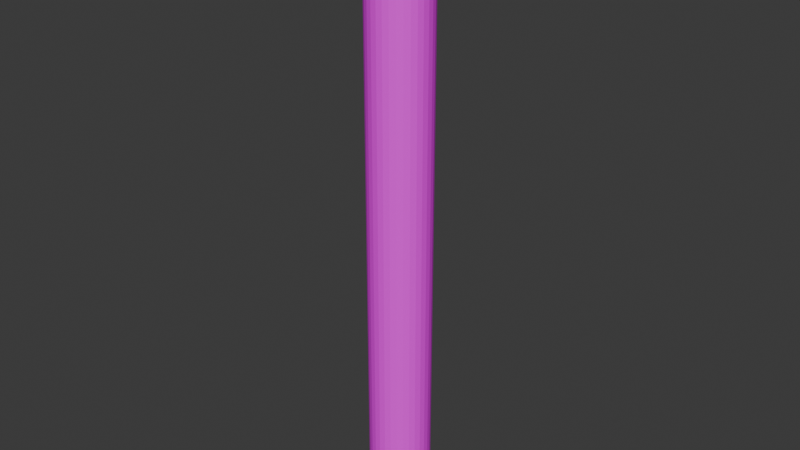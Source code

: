 # Source: kolonna.blend  (saved by Blender 4.5.90; exported with 4.5.12 LTS)
import bpy
from mathutils import Matrix  # noqa: F401  (used for matrix-valued properties, if any)

bpy.ops.wm.read_factory_settings(use_empty=True)
scene = bpy.context.scene
scene.name = 'Scene'

# ---- collections
col_collection = bpy.data.collections.new('Collection'); scene.collection.children.link(col_collection)

# ---- images (referenced by path relative to the original .blend; pixels are not part of the script)
import os
ASSET_DIR = os.environ.get("B2B_ASSET_DIR", "")  # directory of the original .blend (textures are referenced by path, not embedded)
HERE = os.path.dirname(os.path.abspath(__file__))  # packed textures are extracted next to this script under _unpacked/

def load_image(name, relpath, width, height, colorspace="sRGB"):
    """Load a texture the original file referenced (path relative to the .blend, or extracted next to this script)."""
    p = next((c for c in (os.path.join(HERE, relpath), os.path.join(ASSET_DIR, relpath)) if relpath and os.path.exists(c)), "")
    if p:
        img = bpy.data.images.load(p, check_existing=True)
        img.name = name
    else:  # same state as the original file: an image datablock whose file is absent (Cycles renders it pink)
        img = bpy.data.images.new(name, width, height)
        img.source = "FILE"
        img.filepath = "//" + (relpath or name)
    img.colorspace_settings.name = colorspace
    return img
img_kolonna = load_image('kolonna', 'kolonna.png', 1024, 1024, 'sRGB')

# ---- materials (node trees are filled in below, after node groups)
mat_material_001 = bpy.data.materials.new('Material.001')

# ---- material node trees
mat_material_001.use_nodes = True; mat_material_001.node_tree.nodes.clear()
_N = mat_material_001.node_tree.nodes; _L = mat_material_001.node_tree.links
n0 = _N.new('ShaderNodeBsdfPrincipled'); n0.name = 'Principled BSDF.001'; n0.location = (2426, 332)
n0.inputs[2].default_value = 0.7
n0.inputs[19].default_value = 1.0
n0.inputs[20].default_value = 0.0
n0.inputs[21].default_value = 1.0
n1 = _N.new('ShaderNodeOutputMaterial'); n1.name = 'Material Output.001'; n1.location = (2849, 133)
n2 = _N.new('ShaderNodeTexImage'); n2.name = 'Image Texture'; n2.location = (2056, 273)
n2.image = img_kolonna
_L.new(n0.outputs[0], n1.inputs[0])
_L.new(n2.outputs[0], n0.inputs[0])
n1.is_active_output = True

# ---- world
world_world = bpy.data.worlds.new('World'); scene.world = world_world
world_world.use_nodes = True; world_world.node_tree.nodes.clear()
_N = world_world.node_tree.nodes; _L = world_world.node_tree.links
n0 = _N.new('ShaderNodeOutputWorld'); n0.name = 'World Output'; n0.location = (200, 100)
n1 = _N.new('ShaderNodeBackground'); n1.name = 'Background'; n1.location = (-200, 100)
n1.inputs[0].default_value = (0.05088, 0.05088, 0.05088, 1.0)
_L.new(n1.outputs[0], n0.inputs[0])
n0.is_active_output = True
world_world.color = (0.05088, 0.05088, 0.05088)
world_world.sun_shadow_jitter_overblur = 0.0

# ---- meshes
me_cylinder = bpy.data.meshes.new('Cylinder')
me_cylinder.from_pydata([(0.0, 1.0, -1.0), (0.0, 1.0, 1.0), (0.1951, 0.9808, -1.0), (0.1951, 0.9808, 1.0), (0.3827, 0.9239, -1.0), (0.3827, 0.9239, 1.0), (0.5556, 0.8315, -1.0), (0.5556, 0.8315, 1.0), (0.7071, 0.7071, -1.0), (0.7071, 0.7071, 1.0), (0.8315, 0.5556, -1.0), (0.8315, 0.5556, 1.0), (0.9239, 0.3827, -1.0), (0.9239, 0.3827, 1.0), (0.9808, 0.1951, -1.0), (0.9808, 0.1951, 1.0), (1.0, 0.0, -1.0), (1.0, 0.0, 1.0), (0.9808, -0.1951, -1.0), (0.9808, -0.1951, 1.0), (0.9239, -0.3827, -1.0), (0.9239, -0.3827, 1.0), (0.8315, -0.5556, -1.0), (0.8315, -0.5556, 1.0), (0.7071, -0.7071, -1.0), (0.7071, -0.7071, 1.0), (0.5556, -0.8315, -1.0), (0.5556, -0.8315, 1.0), (0.3827, -0.9239, -1.0), (0.3827, -0.9239, 1.0), (0.1951, -0.9808, -1.0), (0.1951, -0.9808, 1.0), (0.0, -1.0, -1.0), (0.0, -1.0, 1.0), (-0.1951, -0.9808, -1.0), (-0.1951, -0.9808, 1.0), (-0.3827, -0.9239, -1.0), (-0.3827, -0.9239, 1.0), (-0.5556, -0.8315, -1.0), (-0.5556, -0.8315, 1.0), (-0.7071, -0.7071, -1.0), (-0.7071, -0.7071, 1.0), (-0.8315, -0.5556, -1.0), (-0.8315, -0.5556, 1.0), (-0.9239, -0.3827, -1.0), (-0.9239, -0.3827, 1.0), (-0.9808, -0.1951, -1.0), (-0.9808, -0.1951, 1.0), (-1.0, 0.0, -1.0), (-1.0, 0.0, 1.0), (-0.9808, 0.1951, -1.0), (-0.9808, 0.1951, 1.0), (-0.9239, 0.3827, -1.0), (-0.9239, 0.3827, 1.0), (-0.8315, 0.5556, -1.0), (-0.8315, 0.5556, 1.0), (-0.7071, 0.7071, -1.0), (-0.7071, 0.7071, 1.0), (-0.5556, 0.8315, -1.0), (-0.5556, 0.8315, 1.0), (-0.3827, 0.9239, -1.0), (-0.3827, 0.9239, 1.0), (-0.1951, 0.9808, -1.0), (-0.1951, 0.9808, 1.0)], [], [(0, 1, 3, 2), (2, 3, 5, 4), (4, 5, 7, 6), (6, 7, 9, 8), (8, 9, 11, 10), (10, 11, 13, 12), (12, 13, 15, 14), (14, 15, 17, 16), (16, 17, 19, 18), (18, 19, 21, 20), (20, 21, 23, 22), (22, 23, 25, 24), (24, 25, 27, 26), (26, 27, 29, 28), (28, 29, 31, 30), (30, 31, 33, 32), (32, 33, 35, 34), (34, 35, 37, 36), (36, 37, 39, 38), (38, 39, 41, 40), (40, 41, 43, 42), (42, 43, 45, 44), (44, 45, 47, 46), (46, 47, 49, 48), (48, 49, 51, 50), (50, 51, 53, 52), (52, 53, 55, 54), (54, 55, 57, 56), (56, 57, 59, 58), (58, 59, 61, 60), (3, 1, 63, 61, 59, 57, 55, 53, 51, 49, 47, 45, 43, 41, 39, 37, 35, 33, 31, 29, 27, 25, 23, 21, 19, 17, 15, 13, 11, 9, 7, 5), (60, 61, 63, 62), (62, 63, 1, 0), (0, 2, 4, 6, 8, 10, 12, 14, 16, 18, 20, 22, 24, 26, 28, 30, 32, 34, 36, 38, 40, 42, 44, 46, 48, 50, 52, 54, 56, 58, 60, 62)])
_uv = me_cylinder.uv_layers.new(name='UVMap')
_uv.uv.foreach_set('vector', [1.0, 0.5, 1.0, 1.0, 0.9688, 1.0, 0.9688, 0.5, 0.9688, 0.5, 0.9688, 1.0, 0.9375, 1.0, 0.9375, 0.5, 0.9375, 0.5, 0.9375, 1.0, 0.9062, 1.0, 0.9062, 0.5, 0.9062, 0.5, 0.9062, 1.0, 0.875, 1.0, 0.875, 0.5, 0.875, 0.5, 0.875, 1.0, 0.8438, 1.0, 0.8438, 0.5, 0.8438, 0.5, 0.8438, 1.0, 0.8125, 1.0, 0.8125, 0.5, 0.8125, 0.5, 0.8125, 1.0, 0.7812, 1.0, 0.7812, 0.5, 0.7812, 0.5, 0.7812, 1.0, 0.75, 1.0, 0.75, 0.5, 0.75, 0.5, 0.75, 1.0, 0.7188, 1.0, 0.7188, 0.5, 0.7188, 0.5, 0.7188, 1.0, 0.6875, 1.0, 0.6875, 0.5, 0.6875, 0.5, 0.6875, 1.0, 0.6562, 1.0, 0.6562, 0.5, 0.6562, 0.5, 0.6562, 1.0, 0.625, 1.0, 0.625, 0.5, 0.625, 0.5, 0.625, 1.0, 0.5938, 1.0, 0.5938, 0.5, 0.5938, 0.5, 0.5938, 1.0, 0.5625, 1.0, 0.5625, 0.5, 0.5625, 0.5, 0.5625, 1.0, 0.5312, 1.0, 0.5312, 0.5, 0.5312, 0.5, 0.5312, 1.0, 0.5, 1.0, 0.5, 0.5, 0.5, 0.5, 0.5, 1.0, 0.4688, 1.0, 0.4688, 0.5, 0.4688, 0.5, 0.4688, 1.0, 0.4375, 1.0, 0.4375, 0.5, 0.4375, 0.5, 0.4375, 1.0, 0.4062, 1.0, 0.4062, 0.5, 0.4062, 0.5, 0.4062, 1.0, 0.375, 1.0, 0.375, 0.5, 0.375, 0.5, 0.375, 1.0, 0.3438, 1.0, 0.3438, 0.5, 0.3438, 0.5, 0.3438, 1.0, 0.3125, 1.0, 0.3125, 0.5, 0.3125, 0.5, 0.3125, 1.0, 0.2812, 1.0, 0.2812, 0.5, 0.2812, 0.5, 0.2812, 1.0, 0.25, 1.0, 0.25, 0.5, 0.25, 0.5, 0.25, 1.0, 0.2188, 1.0, 0.2188, 0.5, 0.2188, 0.5, 0.2188, 1.0, 0.1875, 1.0, 0.1875, 0.5, 0.1875, 0.5, 0.1875, 1.0, 0.1562, 1.0, 0.1562, 0.5, 0.1562, 0.5, 0.1562, 1.0, 0.125, 1.0, 0.125, 0.5, 0.125, 0.5, 0.125, 1.0, 0.09375, 1.0, 0.09375, 0.5, 0.09375, 0.5, 0.09375, 1.0, 0.0625, 1.0, 0.0625, 0.5, 0.2968, 0.4854, 0.25, 0.49, 0.2032, 0.4854, 0.1582, 0.4717, 0.1167, 0.4496, 0.08029, 0.4197, 0.05045, 0.3833, 0.02827, 0.3418, 0.01461, 0.2968, 0.01, 0.25, 0.01461, 0.2032, 0.02827, 0.1582, 0.05045, 0.1167, 0.08029, 0.08029, 0.1167, 0.05045, 0.1582, 0.02827, 0.2032, 0.01461, 0.25, 0.01, 0.2968, 0.01461, 0.3418, 0.02827, 0.3833, 0.05045, 0.4197, 0.08029, 0.4496, 0.1167, 0.4717, 0.1582, 0.4854, 0.2032, 0.49, 0.25, 0.4854, 0.2968, 0.4717, 0.3418, 0.4496, 0.3833, 0.4197, 0.4197, 0.3833, 0.4496, 0.3418, 0.4717, 0.0625, 0.5, 0.0625, 1.0, 0.03125, 1.0, 0.03125, 0.5, 0.03125, 0.5, 0.03125, 1.0, 0.0, 1.0, 0.0, 0.5, 0.75, 0.49, 0.7968, 0.4854, 0.8418, 0.4717, 0.8833, 0.4496, 0.9197, 0.4197, 0.9496, 0.3833, 0.9717, 0.3418, 0.9854, 0.2968, 0.99, 0.25, 0.9854, 0.2032, 0.9717, 0.1582, 0.9496, 0.1167, 0.9197, 0.08029, 0.8833, 0.05045, 0.8418, 0.02827, 0.7968, 0.01461, 0.75, 0.01, 0.7032, 0.01461, 0.6582, 0.02827, 0.6167, 0.05045, 0.5803, 0.08029, 0.5504, 0.1167, 0.5283, 0.1582, 0.5146, 0.2032, 0.51, 0.25, 0.5146, 0.2968, 0.5283, 0.3418, 0.5504, 0.3833, 0.5803, 0.4197, 0.6167, 0.4496, 0.6582, 0.4717, 0.7032, 0.4854])
me_cylinder.materials.append(mat_material_001)
me_cylinder.update()

# ---- objects
ob_cylinder = bpy.data.objects.new('Cylinder', me_cylinder)

# ---- transforms, parenting, visibility, modifiers, constraints
ob_cylinder.location = (0.0, 0.0, 0.0)
ob_cylinder.scale = (1.0, 1.0, 10.0)

# ---- collection membership
col_collection.objects.link(ob_cylinder)

# ---- scene / render settings (as saved in the file)
scene.frame_start = 1; scene.frame_end = 250; scene.frame_set(1)
scene.render.engine = 'CYCLES'
scene.cycles.samples = 200
scene.cycles.bake_type = 'DIFFUSE'
bpy.context.view_layer.update()

# ---- added for rendering (the .blend has no active camera and no usable light): camera, sun
cam_auto = bpy.data.cameras.new('AutoCamera')
cam_auto.lens = 50.0
cam_auto.sensor_width = 36.0
cam_auto.clip_end = 1000.0
ob_auto_camera = bpy.data.objects.new('AutoCamera', cam_auto)
scene.collection.objects.link(ob_auto_camera)
ob_auto_camera.location = (18.6886, -22.4263, 14.9509)
ob_auto_camera.rotation_euler = (1.09748, -7.21219e-08, 0.694738)
scene.camera = ob_auto_camera
light_auto_sun = bpy.data.lights.new('AutoSun', 'SUN')
light_auto_sun.energy = 3.0
light_auto_sun.angle = 0.0523599
ob_auto_sun = bpy.data.objects.new('AutoSun', light_auto_sun)
scene.collection.objects.link(ob_auto_sun)
ob_auto_sun.rotation_euler = (0.872665, 0.174533, 0.523599)
bpy.context.view_layer.update()
